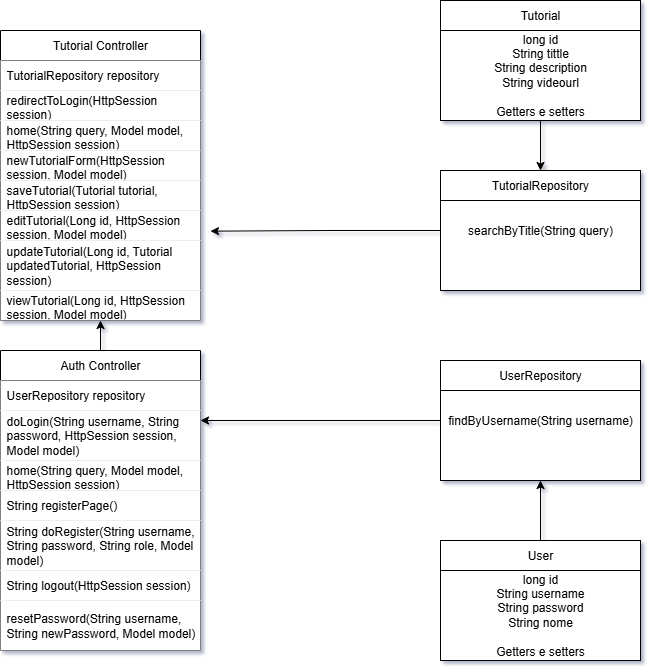

The diagram above was exported from draw.io. Its source (the exported page's mxGraphModel, read from the mxfile embedded in the PNG):
<mxGraphModel dx="1331" dy="768" grid="1" gridSize="10" guides="1" tooltips="1" connect="1" arrows="1" fold="1" page="1" pageScale="1" pageWidth="850" pageHeight="1100" math="0" shadow="1">
  <root>
    <mxCell id="0" />
    <mxCell id="1" parent="0" />
    <mxCell id="2a_9MI4FxuswpJe5QiOw-1" value="long id&lt;div&gt;String username&lt;br&gt;String password&lt;br&gt;String nome&lt;br&gt;&lt;br&gt;Getters e setters&lt;/div&gt;" style="rounded=0;whiteSpace=wrap;html=1;align=center;verticalAlign=bottom;" parent="1" vertex="1">
      <mxGeometry x="560" y="640" width="200" height="120" as="geometry" />
    </mxCell>
    <mxCell id="1wyd9P46PMXegPGBwIii-20" style="edgeStyle=orthogonalEdgeStyle;rounded=0;orthogonalLoop=1;jettySize=auto;html=1;exitX=0.5;exitY=0;exitDx=0;exitDy=0;entryX=0.5;entryY=1;entryDx=0;entryDy=0;" edge="1" parent="1" source="2a_9MI4FxuswpJe5QiOw-2" target="1wyd9P46PMXegPGBwIii-16">
      <mxGeometry relative="1" as="geometry" />
    </mxCell>
    <mxCell id="2a_9MI4FxuswpJe5QiOw-2" value="User" style="rounded=0;whiteSpace=wrap;html=1;" parent="1" vertex="1">
      <mxGeometry x="560" y="640" width="200" height="30" as="geometry" />
    </mxCell>
    <mxCell id="1wyd9P46PMXegPGBwIii-18" style="edgeStyle=orthogonalEdgeStyle;rounded=0;orthogonalLoop=1;jettySize=auto;html=1;exitX=0.5;exitY=1;exitDx=0;exitDy=0;entryX=0.5;entryY=0;entryDx=0;entryDy=0;" edge="1" parent="1" source="2a_9MI4FxuswpJe5QiOw-5" target="oSHmDbpboauWDzCqL9Rn-8">
      <mxGeometry relative="1" as="geometry" />
    </mxCell>
    <mxCell id="2a_9MI4FxuswpJe5QiOw-5" value="long id&lt;br&gt;String tittle&lt;br&gt;String description&lt;br&gt;String videourl&lt;br&gt;&lt;br&gt;Getters e setters" style="rounded=0;whiteSpace=wrap;html=1;verticalAlign=bottom;" parent="1" vertex="1">
      <mxGeometry x="560" y="100" width="200" height="120" as="geometry" />
    </mxCell>
    <mxCell id="2a_9MI4FxuswpJe5QiOw-6" value="Tutorial" style="rounded=0;whiteSpace=wrap;html=1;" parent="1" vertex="1">
      <mxGeometry x="560" y="100" width="200" height="30" as="geometry" />
    </mxCell>
    <mxCell id="U_N8foFHeYvZZisG5Zwd-1" value="Tutorial Controller" style="swimlane;fontStyle=0;childLayout=stackLayout;horizontal=1;startSize=30;horizontalStack=0;resizeParent=1;resizeParentMax=0;resizeLast=0;collapsible=1;marginBottom=0;whiteSpace=wrap;html=1;" parent="1" vertex="1">
      <mxGeometry x="120" y="130" width="200" height="290" as="geometry" />
    </mxCell>
    <mxCell id="1wyd9P46PMXegPGBwIii-1" value="TutorialRepository repository" style="text;strokeColor=none;fillColor=default;align=left;verticalAlign=middle;spacingLeft=4;spacingRight=4;overflow=hidden;points=[[0,0.5],[1,0.5]];portConstraint=eastwest;rotatable=0;whiteSpace=wrap;html=1;strokeWidth=1;" vertex="1" parent="U_N8foFHeYvZZisG5Zwd-1">
      <mxGeometry y="30" width="200" height="30" as="geometry" />
    </mxCell>
    <mxCell id="68SYGeSrPr3gO4EOoLz4-4" value="redirectToLogin(HttpSession session)" style="text;strokeColor=none;fillColor=default;align=left;verticalAlign=middle;spacingLeft=4;spacingRight=4;overflow=hidden;points=[[0,0.5],[1,0.5]];portConstraint=eastwest;rotatable=0;whiteSpace=wrap;html=1;strokeWidth=1;" parent="U_N8foFHeYvZZisG5Zwd-1" vertex="1">
      <mxGeometry y="60" width="200" height="30" as="geometry" />
    </mxCell>
    <mxCell id="U_N8foFHeYvZZisG5Zwd-6" value="home(String query, Model model, HttpSession session)" style="text;strokeColor=none;fillColor=default;align=left;verticalAlign=middle;spacingLeft=4;spacingRight=4;overflow=hidden;points=[[0,0.5],[1,0.5]];portConstraint=eastwest;rotatable=0;whiteSpace=wrap;html=1;strokeWidth=1;" parent="U_N8foFHeYvZZisG5Zwd-1" vertex="1">
      <mxGeometry y="90" width="200" height="30" as="geometry" />
    </mxCell>
    <mxCell id="lrnx3bTBm7jfkRF1PwVF-1" value="newTutorialForm(HttpSession session, Model model)" style="text;strokeColor=none;fillColor=default;align=left;verticalAlign=middle;spacingLeft=4;spacingRight=4;overflow=hidden;points=[[0,0.5],[1,0.5]];portConstraint=eastwest;rotatable=0;whiteSpace=wrap;html=1;strokeWidth=1;" parent="U_N8foFHeYvZZisG5Zwd-1" vertex="1">
      <mxGeometry y="120" width="200" height="30" as="geometry" />
    </mxCell>
    <mxCell id="2a_9MI4FxuswpJe5QiOw-10" value="saveTutorial(Tutorial tutorial, HttpSession session)" style="text;strokeColor=none;fillColor=default;align=left;verticalAlign=middle;spacingLeft=4;spacingRight=4;overflow=hidden;points=[[0,0.5],[1,0.5]];portConstraint=eastwest;rotatable=0;whiteSpace=wrap;html=1;strokeWidth=1;" parent="U_N8foFHeYvZZisG5Zwd-1" vertex="1">
      <mxGeometry y="150" width="200" height="30" as="geometry" />
    </mxCell>
    <mxCell id="1wyd9P46PMXegPGBwIii-2" value="editTutorial(Long id, HttpSession session, Model model)" style="text;strokeColor=none;fillColor=default;align=left;verticalAlign=middle;spacingLeft=4;spacingRight=4;overflow=hidden;points=[[0,0.5],[1,0.5]];portConstraint=eastwest;rotatable=0;whiteSpace=wrap;html=1;strokeWidth=1;" vertex="1" parent="U_N8foFHeYvZZisG5Zwd-1">
      <mxGeometry y="180" width="200" height="30" as="geometry" />
    </mxCell>
    <mxCell id="1wyd9P46PMXegPGBwIii-3" value="updateTutorial(Long id, Tutorial updatedTutorial, HttpSession session)" style="text;strokeColor=none;fillColor=default;align=left;verticalAlign=middle;spacingLeft=4;spacingRight=4;overflow=hidden;points=[[0,0.5],[1,0.5]];portConstraint=eastwest;rotatable=0;whiteSpace=wrap;html=1;strokeWidth=1;" vertex="1" parent="U_N8foFHeYvZZisG5Zwd-1">
      <mxGeometry y="210" width="200" height="50" as="geometry" />
    </mxCell>
    <mxCell id="1wyd9P46PMXegPGBwIii-6" value="viewTutorial(Long id, HttpSession session, Model model)&amp;nbsp;" style="text;strokeColor=none;fillColor=default;align=left;verticalAlign=middle;spacingLeft=4;spacingRight=4;overflow=hidden;points=[[0,0.5],[1,0.5]];portConstraint=eastwest;rotatable=0;whiteSpace=wrap;html=1;strokeWidth=1;" vertex="1" parent="U_N8foFHeYvZZisG5Zwd-1">
      <mxGeometry y="260" width="200" height="30" as="geometry" />
    </mxCell>
    <mxCell id="1wyd9P46PMXegPGBwIii-19" style="edgeStyle=orthogonalEdgeStyle;rounded=0;orthogonalLoop=1;jettySize=auto;html=1;exitX=0;exitY=0.5;exitDx=0;exitDy=0;" edge="1" parent="1" source="oSHmDbpboauWDzCqL9Rn-7">
      <mxGeometry relative="1" as="geometry">
        <mxPoint x="330" y="330.66666666666674" as="targetPoint" />
      </mxGeometry>
    </mxCell>
    <mxCell id="oSHmDbpboauWDzCqL9Rn-7" value="searchByTitle(String query)" style="rounded=0;whiteSpace=wrap;html=1;" parent="1" vertex="1">
      <mxGeometry x="560" y="270" width="200" height="120" as="geometry" />
    </mxCell>
    <mxCell id="oSHmDbpboauWDzCqL9Rn-8" value="TutorialRepository" style="rounded=0;whiteSpace=wrap;html=1;" parent="1" vertex="1">
      <mxGeometry x="560" y="270" width="200" height="30" as="geometry" />
    </mxCell>
    <mxCell id="1wyd9P46PMXegPGBwIii-22" style="edgeStyle=orthogonalEdgeStyle;rounded=0;orthogonalLoop=1;jettySize=auto;html=1;exitX=0.5;exitY=0;exitDx=0;exitDy=0;entryX=0.5;entryY=1;entryDx=0;entryDy=0;" edge="1" parent="1" source="1wyd9P46PMXegPGBwIii-7" target="U_N8foFHeYvZZisG5Zwd-1">
      <mxGeometry relative="1" as="geometry" />
    </mxCell>
    <mxCell id="1wyd9P46PMXegPGBwIii-7" value="Auth Controller" style="swimlane;fontStyle=0;childLayout=stackLayout;horizontal=1;startSize=30;horizontalStack=0;resizeParent=1;resizeParentMax=0;resizeLast=0;collapsible=1;marginBottom=0;whiteSpace=wrap;html=1;" vertex="1" parent="1">
      <mxGeometry x="120" y="450" width="200" height="300" as="geometry" />
    </mxCell>
    <mxCell id="1wyd9P46PMXegPGBwIii-8" value="UserRepository repository" style="text;strokeColor=none;fillColor=default;align=left;verticalAlign=middle;spacingLeft=4;spacingRight=4;overflow=hidden;points=[[0,0.5],[1,0.5]];portConstraint=eastwest;rotatable=0;whiteSpace=wrap;html=1;strokeWidth=1;" vertex="1" parent="1wyd9P46PMXegPGBwIii-7">
      <mxGeometry y="30" width="200" height="30" as="geometry" />
    </mxCell>
    <mxCell id="1wyd9P46PMXegPGBwIii-9" value="doLogin(String username, String password, HttpSession session, Model model)" style="text;strokeColor=none;fillColor=default;align=left;verticalAlign=middle;spacingLeft=4;spacingRight=4;overflow=hidden;points=[[0,0.5],[1,0.5]];portConstraint=eastwest;rotatable=0;whiteSpace=wrap;html=1;strokeWidth=1;" vertex="1" parent="1wyd9P46PMXegPGBwIii-7">
      <mxGeometry y="60" width="200" height="50" as="geometry" />
    </mxCell>
    <mxCell id="1wyd9P46PMXegPGBwIii-10" value="home(String query, Model model, HttpSession session)" style="text;strokeColor=none;fillColor=default;align=left;verticalAlign=middle;spacingLeft=4;spacingRight=4;overflow=hidden;points=[[0,0.5],[1,0.5]];portConstraint=eastwest;rotatable=0;whiteSpace=wrap;html=1;strokeWidth=1;" vertex="1" parent="1wyd9P46PMXegPGBwIii-7">
      <mxGeometry y="110" width="200" height="30" as="geometry" />
    </mxCell>
    <mxCell id="1wyd9P46PMXegPGBwIii-11" value="String registerPage()" style="text;strokeColor=none;fillColor=default;align=left;verticalAlign=middle;spacingLeft=4;spacingRight=4;overflow=hidden;points=[[0,0.5],[1,0.5]];portConstraint=eastwest;rotatable=0;whiteSpace=wrap;html=1;strokeWidth=1;" vertex="1" parent="1wyd9P46PMXegPGBwIii-7">
      <mxGeometry y="140" width="200" height="30" as="geometry" />
    </mxCell>
    <mxCell id="1wyd9P46PMXegPGBwIii-12" value="String doRegister(String username, String password, String role, Model model)" style="text;strokeColor=none;fillColor=default;align=left;verticalAlign=middle;spacingLeft=4;spacingRight=4;overflow=hidden;points=[[0,0.5],[1,0.5]];portConstraint=eastwest;rotatable=0;whiteSpace=wrap;html=1;strokeWidth=1;" vertex="1" parent="1wyd9P46PMXegPGBwIii-7">
      <mxGeometry y="170" width="200" height="50" as="geometry" />
    </mxCell>
    <mxCell id="1wyd9P46PMXegPGBwIii-13" value="String logout(HttpSession session)" style="text;strokeColor=none;fillColor=default;align=left;verticalAlign=middle;spacingLeft=4;spacingRight=4;overflow=hidden;points=[[0,0.5],[1,0.5]];portConstraint=eastwest;rotatable=0;whiteSpace=wrap;html=1;strokeWidth=1;" vertex="1" parent="1wyd9P46PMXegPGBwIii-7">
      <mxGeometry y="220" width="200" height="30" as="geometry" />
    </mxCell>
    <mxCell id="1wyd9P46PMXegPGBwIii-14" value="resetPassword(String username, String newPassword, Model model)" style="text;strokeColor=none;fillColor=default;align=left;verticalAlign=middle;spacingLeft=4;spacingRight=4;overflow=hidden;points=[[0,0.5],[1,0.5]];portConstraint=eastwest;rotatable=0;whiteSpace=wrap;html=1;strokeWidth=1;" vertex="1" parent="1wyd9P46PMXegPGBwIii-7">
      <mxGeometry y="250" width="200" height="50" as="geometry" />
    </mxCell>
    <mxCell id="1wyd9P46PMXegPGBwIii-21" style="edgeStyle=orthogonalEdgeStyle;rounded=0;orthogonalLoop=1;jettySize=auto;html=1;exitX=0;exitY=0.5;exitDx=0;exitDy=0;" edge="1" parent="1" source="1wyd9P46PMXegPGBwIii-16">
      <mxGeometry relative="1" as="geometry">
        <mxPoint x="320" y="520" as="targetPoint" />
      </mxGeometry>
    </mxCell>
    <mxCell id="1wyd9P46PMXegPGBwIii-16" value="findByUsername(String username)" style="rounded=0;whiteSpace=wrap;html=1;" vertex="1" parent="1">
      <mxGeometry x="560" y="460" width="200" height="120" as="geometry" />
    </mxCell>
    <mxCell id="1wyd9P46PMXegPGBwIii-17" value="UserRepository" style="rounded=0;whiteSpace=wrap;html=1;" vertex="1" parent="1">
      <mxGeometry x="560" y="460" width="200" height="30" as="geometry" />
    </mxCell>
  </root>
</mxGraphModel>